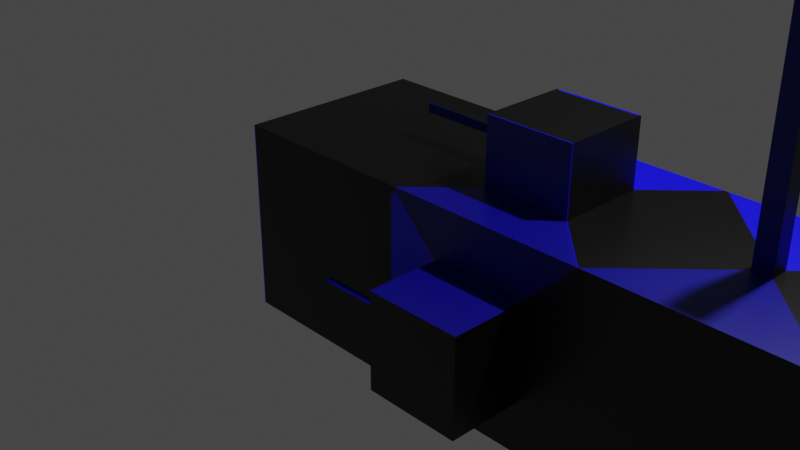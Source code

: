 # Source: Boat3SquaresBLUE.blend  (saved by Blender 3.0.42; exported with 4.5.12 LTS)
import bpy
from mathutils import Matrix  # noqa: F401  (used for matrix-valued properties, if any)

bpy.ops.wm.read_factory_settings(use_empty=True)
scene = bpy.context.scene
scene.name = 'Scene'

# ---- collections
col_collection = bpy.data.collections.new('Collection'); scene.collection.children.link(col_collection)

# ---- images (referenced by path relative to the original .blend; pixels are not part of the script)
import os
ASSET_DIR = os.environ.get("B2B_ASSET_DIR", "")  # directory of the original .blend (textures are referenced by path, not embedded)
HERE = os.path.dirname(os.path.abspath(__file__))  # packed textures are extracted next to this script under _unpacked/

def load_image(name, relpath, width, height, colorspace="sRGB"):
    """Load a texture the original file referenced (path relative to the .blend, or extracted next to this script)."""
    p = next((c for c in (os.path.join(HERE, relpath), os.path.join(ASSET_DIR, relpath)) if relpath and os.path.exists(c)), "")
    if p:
        img = bpy.data.images.load(p, check_existing=True)
        img.name = name
    else:  # same state as the original file: an image datablock whose file is absent (Cycles renders it pink)
        img = bpy.data.images.new(name, width, height)
        img.source = "FILE"
        img.filepath = "//" + (relpath or name)
    img.colorspace_settings.name = colorspace
    return img
img_material_base_color = load_image('Material Base Color', '_unpacked/Material_Base_Color.eaaefb1e.png', 1024, 1024, 'sRGB')

# ---- materials (node trees are filled in below, after node groups)
mat_material = bpy.data.materials.new('Material')
mat_material.alpha_threshold = 0.0
mat_material.use_transparent_shadow = False
mat_material.line_color = (0.0, 0.0, 0.0, 1.0)

# ---- material node trees
mat_material.use_nodes = True; mat_material.node_tree.nodes.clear()
_N = mat_material.node_tree.nodes; _L = mat_material.node_tree.links
n0 = _N.new('ShaderNodeOutputMaterial'); n0.name = 'Material Output'; n0.location = (300, 300)
n1 = _N.new('ShaderNodeBsdfPrincipled'); n1.name = 'Principled BSDF'; n1.location = (10, 300)
n1.distribution = 'GGX'
n1.subsurface_method = 'RANDOM_WALK_SKIN'
n1.inputs[2].default_value = 0.4
n1.inputs[3].default_value = 1.45
n1.inputs[27].default_value = (0.0, 0.0, 0.0, 1.0)
n1.inputs[28].default_value = 1.0
n2 = _N.new('ShaderNodeTexImage'); n2.name = 'Image Texture'; n2.location = (-280, 270)
n2.image = img_material_base_color
_L.new(n1.outputs[0], n0.inputs[0])
_L.new(n2.outputs[0], n1.inputs[0])
n0.is_active_output = True

# ---- world
world_world = bpy.data.worlds.new('World'); scene.world = world_world
world_world.use_nodes = True; world_world.node_tree.nodes.clear()
_N = world_world.node_tree.nodes; _L = world_world.node_tree.links
n0 = _N.new('ShaderNodeOutputWorld'); n0.name = 'World Output'; n0.location = (300, 300)
n1 = _N.new('ShaderNodeBackground'); n1.name = 'Background'; n1.location = (10, 300)
n1.inputs[0].default_value = (0.05088, 0.05088, 0.05088, 1.0)
_L.new(n1.outputs[0], n0.inputs[0])
n0.is_active_output = True
world_world.color = (0.05088, 0.05088, 0.05088)
world_world.use_sun_shadow = False
world_world.sun_shadow_jitter_overblur = 0.0

# ---- cameras
cam_camera = bpy.data.cameras.new('Camera')
cam_camera.clip_end = 100.0
cam_camera.ortho_scale = 7.314

# ---- lights
light_light = bpy.data.lights.new('Light', 'POINT')
light_light.transmission_factor = 0.0
light_light.energy = 1000.0
light_light.shadow_soft_size = 0.1
light_light.shadow_maximum_resolution = 0.006
light_light.use_absolute_resolution = True

# ---- meshes
me_cube = bpy.data.meshes.new('Cube')
me_cube.from_pydata([(0.9999, 0.9996, 0.999), (0.9999, 0.9996, -1.0), (0.9999, -0.9981, 0.999), (0.9999, -0.9981, -1.0), (-1.0, 1.0, 1.0), (-1.0, 1.0, -1.0), (-1.0, -1.0, 1.0), (-1.0, -1.0, -1.0), (2.991, -0.995, 0.9967), (2.991, -0.995, -1.001), (4.975, -0.9938, 0.9953), (2.991, 0.9987, 0.9967), (4.975, -0.9938, -1.001), (2.991, 0.9987, -1.001), (4.975, 0.9983, 0.9953), (4.975, 0.9983, -1.001), (1.546, 0.4512, 0.9981), (1.546, -0.4491, 0.9981), (2.444, -0.4488, 0.997), (2.444, 0.4519, 0.997), (1.547, 0.4512, 1.675), (1.547, -0.4491, 1.675), (2.445, -0.4488, 1.674), (2.445, 0.4519, 1.674), (1.546, 0.06192, 1.291), (1.546, -0.0598, 1.291), (1.547, 0.06192, 1.383), (1.547, -0.0598, 1.383), (0.4668, 0.06192, 1.292), (0.4668, -0.0598, 1.292), (0.4669, 0.06192, 1.384), (0.4669, -0.0598, 1.384), (1.512, -0.9987, 0.484), (1.512, -0.9987, -0.4858), (2.478, -0.9972, 0.4832), (2.478, -0.9972, -0.4864), (1.513, -1.754, 0.484), (1.513, -1.754, -0.4858), (2.479, -1.753, 0.4832), (2.479, -1.753, -0.4864), (1.513, -1.335, 0.05202), (1.513, -1.335, -0.05383), (1.513, -1.418, 0.05202), (1.513, -1.418, -0.05383), (0.5269, -1.337, 0.05202), (0.5269, -1.337, -0.05383), (0.5271, -1.419, 0.05202), (0.5271, -1.419, -0.05383), (1.519, 0.9973, 0.4767), (1.519, 0.9973, -0.4786), (2.471, 0.9969, 0.4761), (2.471, 0.9969, -0.4793), (1.52, 1.762, 0.4767), (1.52, 1.762, -0.4786), (2.471, 1.762, 0.4761), (2.471, 1.762, -0.4793), (1.52, 1.341, 0.04802), (1.52, 1.341, -0.04983), (1.52, 1.419, 0.04802), (1.52, 1.419, -0.04983), (0.5091, 1.341, 0.04802), (0.5091, 1.341, -0.04983), (0.5092, 1.419, 0.04802), (0.5092, 1.419, -0.04983), (3.891, -0.08965, 0.996), (4.074, -0.09027, 0.9959), (3.891, 0.09373, 0.996), (4.074, 0.09442, 0.9959), (3.893, -0.08965, 3.254), (4.076, -0.09027, 3.254), (3.893, 0.09373, 3.254), (4.076, 0.09442, 3.254)], [], [(0, 4, 6, 2), (3, 2, 6, 7), (7, 6, 4, 5), (5, 1, 3, 7), (1, 0, 2, 3), (5, 4, 0, 1), (8, 2, 32, 34), (9, 3, 1, 13), (13, 1, 49, 51), (0, 2, 17, 16), (10, 8, 9, 12), (12, 9, 13, 15), (15, 13, 11, 14), (10, 14, 67, 65), (12, 15, 14, 10), (13, 9, 8, 11), (19, 16, 20, 23), (2, 8, 18, 17), (11, 0, 16, 19), (8, 11, 19, 18), (23, 20, 21, 22), (18, 19, 23, 22), (20, 16, 24, 26), (17, 18, 22, 21), (25, 27, 31, 29), (21, 20, 26, 27), (17, 21, 27, 25), (16, 17, 25, 24), (28, 29, 31, 30), (27, 26, 30, 31), (26, 24, 28, 30), (24, 25, 29, 28), (33, 35, 39, 37), (9, 8, 34, 35), (2, 3, 33, 32), (3, 9, 35, 33), (38, 36, 37, 39), (33, 37, 43, 41), (35, 34, 38, 39), (34, 32, 36, 38), (41, 43, 47, 45), (32, 33, 41, 40), (36, 32, 40, 42), (37, 36, 42, 43), (44, 45, 47, 46), (40, 41, 45, 44), (42, 40, 44, 46), (43, 42, 46, 47), (51, 49, 53, 55), (0, 11, 50, 48), (11, 13, 51, 50), (1, 0, 48, 49), (55, 53, 52, 54), (48, 50, 54, 52), (50, 51, 55, 54), (53, 49, 57, 59), (56, 58, 62, 60), (52, 53, 59, 58), (48, 52, 58, 56), (49, 48, 56, 57), (61, 60, 62, 63), (58, 59, 63, 62), (59, 57, 61, 63), (57, 56, 60, 61), (65, 67, 71, 69), (14, 11, 66, 67), (11, 8, 64, 66), (8, 10, 65, 64), (71, 70, 68, 69), (66, 64, 68, 70), (64, 65, 69, 68), (67, 66, 70, 71)])
_uv = me_cube.uv_layers.new(name='UVMap')
_uv.uv.foreach_set('vector', [0.625, 0.5, 0.875, 0.5, 0.875, 0.75, 0.625, 0.75, 0.375, 0.75, 0.625, 0.75, 0.625, 1.0, 0.375, 1.0, 0.375, 0.0, 0.625, 0.0, 0.625, 0.25, 0.375, 0.25, 0.125, 0.5, 0.375, 0.5, 0.375, 0.75, 0.125, 0.75, 0.375, 0.5, 0.625, 0.5, 0.625, 0.75, 0.375, 0.75, 0.375, 0.25, 0.625, 0.25, 0.625, 0.5, 0.375, 0.5, 0.375, 0.0, 0.625, 0.0, 0.625, 0.0, 0.375, 0.0, 0.375, 0.25, 0.625, 0.25, 0.625, 0.5, 0.375, 0.5, 0.375, 0.5, 0.625, 0.5, 0.625, 0.5, 0.375, 0.5, 0.625, 0.5, 0.625, 0.75, 0.625, 0.75, 0.625, 0.5, 0.375, 0.0, 0.625, 0.0, 0.625, 0.25, 0.375, 0.25, 0.375, 0.25, 0.625, 0.25, 0.625, 0.5, 0.375, 0.5, 0.375, 0.5, 0.625, 0.5, 0.625, 0.75, 0.375, 0.75, 0.125, 0.75, 0.375, 0.75, 0.375, 0.75, 0.125, 0.75, 0.125, 0.5, 0.375, 0.5, 0.375, 0.75, 0.125, 0.75, 0.625, 0.5, 0.875, 0.5, 0.875, 0.75, 0.625, 0.75, 0.375, 0.75, 0.625, 0.75, 0.625, 0.75, 0.375, 0.75, 0.625, 0.0, 0.375, 0.0, 0.375, 0.0, 0.625, 0.0, 0.375, 0.75, 0.625, 0.75, 0.625, 0.75, 0.375, 0.75, 0.625, 1.0, 0.625, 0.75, 0.625, 0.75, 0.625, 1.0, 0.375, 0.75, 0.625, 0.75, 0.625, 1.0, 0.375, 1.0, 0.625, 1.0, 0.625, 0.75, 0.625, 0.75, 0.625, 1.0, 0.625, 0.75, 0.625, 0.75, 0.625, 0.75, 0.625, 0.75, 0.625, 0.0, 0.375, 0.0, 0.375, 0.0, 0.625, 0.0, 0.625, 0.0, 0.625, 0.0, 0.625, 0.0, 0.625, 0.0, 0.625, 1.0, 0.625, 0.75, 0.625, 0.75, 0.625, 1.0, 0.625, 0.0, 0.625, 0.0, 0.625, 0.0, 0.625, 0.0, 0.625, 0.5, 0.625, 0.75, 0.625, 0.75, 0.625, 0.5, 0.625, 0.5, 0.625, 0.75, 0.625, 0.75, 0.625, 0.5, 0.625, 1.0, 0.625, 0.75, 0.625, 0.75, 0.625, 1.0, 0.625, 0.75, 0.625, 0.75, 0.625, 0.75, 0.625, 0.75, 0.625, 0.5, 0.625, 0.75, 0.625, 0.75, 0.625, 0.5, 0.625, 0.25, 0.375, 0.25, 0.375, 0.25, 0.625, 0.25, 0.625, 0.25, 0.625, 0.0, 0.625, 0.0, 0.625, 0.25, 0.625, 0.75, 0.375, 0.75, 0.375, 0.75, 0.625, 0.75, 0.625, 0.25, 0.375, 0.25, 0.375, 0.25, 0.625, 0.25, 0.375, 0.0, 0.625, 0.0, 0.625, 0.25, 0.375, 0.25, 0.625, 0.25, 0.625, 0.25, 0.625, 0.25, 0.625, 0.25, 0.625, 0.25, 0.625, 0.0, 0.625, 0.0, 0.625, 0.25, 0.375, 0.0, 0.625, 0.0, 0.625, 0.0, 0.375, 0.0, 0.625, 0.25, 0.625, 0.25, 0.625, 0.25, 0.625, 0.25, 0.625, 0.75, 0.375, 0.75, 0.375, 0.75, 0.625, 0.75, 0.625, 0.0, 0.625, 0.0, 0.625, 0.0, 0.625, 0.0, 0.625, 0.25, 0.625, 0.0, 0.625, 0.0, 0.625, 0.25, 0.625, 0.75, 0.375, 0.75, 0.375, 0.75, 0.625, 0.75, 0.625, 0.75, 0.375, 0.75, 0.375, 0.75, 0.625, 0.75, 0.625, 0.0, 0.625, 0.0, 0.625, 0.0, 0.625, 0.0, 0.625, 0.25, 0.625, 0.0, 0.625, 0.0, 0.625, 0.25, 0.375, 0.5, 0.625, 0.5, 0.625, 0.5, 0.375, 0.5, 0.625, 0.75, 0.375, 0.75, 0.375, 0.75, 0.625, 0.75, 0.625, 0.75, 0.625, 0.5, 0.625, 0.5, 0.625, 0.75, 0.375, 0.5, 0.625, 0.5, 0.625, 0.5, 0.375, 0.5, 0.375, 0.5, 0.625, 0.5, 0.625, 0.75, 0.375, 0.75, 0.625, 0.75, 0.375, 0.75, 0.375, 0.75, 0.625, 0.75, 0.625, 0.75, 0.625, 0.5, 0.625, 0.5, 0.625, 0.75, 0.625, 0.5, 0.625, 0.5, 0.625, 0.5, 0.625, 0.5, 0.625, 0.75, 0.625, 0.75, 0.625, 0.75, 0.625, 0.75, 0.625, 0.75, 0.625, 0.5, 0.625, 0.5, 0.625, 0.75, 0.625, 0.75, 0.625, 0.75, 0.625, 0.75, 0.625, 0.75, 0.375, 0.5, 0.625, 0.5, 0.625, 0.5, 0.375, 0.5, 0.375, 0.5, 0.625, 0.5, 0.625, 0.5, 0.375, 0.5, 0.625, 0.75, 0.625, 0.5, 0.625, 0.5, 0.625, 0.75, 0.625, 0.5, 0.625, 0.5, 0.625, 0.5, 0.625, 0.5, 0.375, 0.5, 0.625, 0.5, 0.625, 0.5, 0.375, 0.5, 0.125, 0.75, 0.375, 0.75, 0.375, 0.75, 0.125, 0.75, 0.375, 0.75, 0.625, 0.75, 0.625, 0.75, 0.375, 0.75, 0.625, 0.75, 0.875, 0.75, 0.875, 0.75, 0.625, 0.75, 0.625, 0.0, 0.375, 0.0, 0.375, 0.0, 0.625, 0.0, 0.375, 0.75, 0.625, 0.75, 0.625, 1.0, 0.375, 1.0, 0.625, 0.75, 0.875, 0.75, 0.875, 0.75, 0.625, 0.75, 0.625, 0.0, 0.375, 0.0, 0.375, 0.0, 0.625, 0.0, 0.375, 0.75, 0.625, 0.75, 0.625, 0.75, 0.375, 0.75])
me_cube.materials.append(mat_material)
me_cube.use_remesh_preserve_volume = False
me_cube.use_remesh_preserve_attributes = False
me_cube.use_mirror_vertex_groups = False
me_cube.update()

# ---- objects
ob_cube = bpy.data.objects.new('Cube', me_cube)
ob_light = bpy.data.objects.new('Light', light_light)
ob_camera = bpy.data.objects.new('Camera', cam_camera)

# ---- transforms, parenting, visibility, modifiers, constraints
ob_cube.location = (0.0, 0.0, 0.0)
ob_cube.lock_rotations_4d = False
ob_cube.empty_display_type = 'ARROWS'
ob_cube.lineart.crease_threshold = 0.0
ob_light.location = (4.076, 1.005, 5.904)
ob_light.rotation_euler = (0.6503, 0.05522, 1.866)
ob_light.lock_rotations_4d = False
ob_light.empty_display_type = 'ARROWS'
ob_light.color = (0.0, 0.0, 0.0, 0.0)
ob_light.lineart.crease_threshold = 0.0
ob_camera.location = (7.359, -6.926, 4.958)
ob_camera.rotation_euler = (1.109, 0.0, 0.8149)
ob_camera.lock_rotations_4d = False
ob_camera.empty_display_type = 'ARROWS'
ob_camera.color = (0.0, 0.0, 0.0, 0.0)
ob_camera.display_type = 'WIRE'
ob_camera.lineart.crease_threshold = 0.0

# ---- collection membership
col_collection.objects.link(ob_cube)
col_collection.objects.link(ob_light)
col_collection.objects.link(ob_camera)

# ---- scene / render settings (as saved in the file)
scene.camera = ob_camera
scene.frame_start = 1; scene.frame_end = 250; scene.frame_set(1)
scene.render.engine = 'BLENDER_EEVEE_NEXT'
scene.cycles.sampling_pattern = 'TABULATED_SOBOL'
scene.cycles.use_light_tree = False
scene.view_settings.view_transform = 'Filmic'
bpy.context.view_layer.update()
